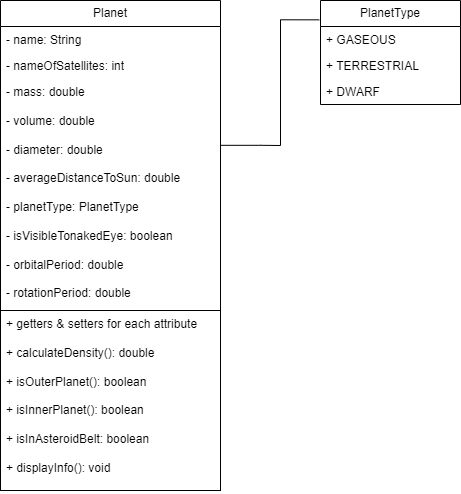

The diagram above was exported from draw.io. Its source (the exported page's mxGraphModel, read from the mxfile embedded in the PNG):
<mxGraphModel dx="1250" dy="648" grid="1" gridSize="10" guides="1" tooltips="1" connect="1" arrows="1" fold="1" page="1" pageScale="1" pageWidth="827" pageHeight="1169" math="0" shadow="0">
  <root>
    <mxCell id="0" />
    <mxCell id="1" parent="0" />
    <mxCell id="vP5oMVeFVMzfpeTG8JPm-1" value="Planet" style="swimlane;fontStyle=0;childLayout=stackLayout;horizontal=1;startSize=26;fillColor=none;horizontalStack=0;resizeParent=1;resizeParentMax=0;resizeLast=0;collapsible=1;marginBottom=0;whiteSpace=wrap;html=1;" vertex="1" parent="1">
      <mxGeometry x="200" y="240" width="220" height="310" as="geometry" />
    </mxCell>
    <mxCell id="vP5oMVeFVMzfpeTG8JPm-2" value="- name: String" style="text;strokeColor=none;fillColor=none;align=left;verticalAlign=top;spacingLeft=4;spacingRight=4;overflow=hidden;rotatable=0;points=[[0,0.5],[1,0.5]];portConstraint=eastwest;whiteSpace=wrap;html=1;" vertex="1" parent="vP5oMVeFVMzfpeTG8JPm-1">
      <mxGeometry y="26" width="220" height="26" as="geometry" />
    </mxCell>
    <mxCell id="vP5oMVeFVMzfpeTG8JPm-3" value="- nameOfSatellites: int" style="text;strokeColor=none;fillColor=none;align=left;verticalAlign=top;spacingLeft=4;spacingRight=4;overflow=hidden;rotatable=0;points=[[0,0.5],[1,0.5]];portConstraint=eastwest;whiteSpace=wrap;html=1;" vertex="1" parent="vP5oMVeFVMzfpeTG8JPm-1">
      <mxGeometry y="52" width="220" height="26" as="geometry" />
    </mxCell>
    <mxCell id="vP5oMVeFVMzfpeTG8JPm-4" value="- mass: double&lt;div&gt;&lt;br&gt;&lt;div&gt;- volume: double&lt;/div&gt;&lt;div&gt;&lt;br&gt;&lt;/div&gt;&lt;div&gt;- diameter: double&lt;/div&gt;&lt;div&gt;&lt;br&gt;&lt;/div&gt;&lt;div&gt;- averageDistanceToSun: double&lt;/div&gt;&lt;div&gt;&lt;br&gt;&lt;/div&gt;&lt;div&gt;- planetType: PlanetType&lt;/div&gt;&lt;div&gt;&lt;br&gt;&lt;/div&gt;&lt;div&gt;- isVisibleTonakedEye: boolean&lt;/div&gt;&lt;div&gt;&lt;br&gt;&lt;/div&gt;&lt;div&gt;- orbitalPeriod: double&lt;/div&gt;&lt;div&gt;&lt;br&gt;&lt;/div&gt;&lt;div&gt;- rotationPeriod: double&lt;/div&gt;&lt;/div&gt;" style="text;strokeColor=none;fillColor=none;align=left;verticalAlign=top;spacingLeft=4;spacingRight=4;overflow=hidden;rotatable=0;points=[[0,0.5],[1,0.5]];portConstraint=eastwest;whiteSpace=wrap;html=1;" vertex="1" parent="vP5oMVeFVMzfpeTG8JPm-1">
      <mxGeometry y="78" width="220" height="232" as="geometry" />
    </mxCell>
    <mxCell id="vP5oMVeFVMzfpeTG8JPm-24" value="&lt;div&gt;+ getters &amp;amp; setters for each attribute&lt;/div&gt;&lt;div&gt;&lt;br&gt;&lt;div&gt;+ calculateDensity(): double&lt;/div&gt;&lt;div&gt;&lt;br&gt;&lt;/div&gt;&lt;div&gt;+ isOuterPlanet(): boolean&lt;/div&gt;&lt;div&gt;&lt;br&gt;&lt;/div&gt;&lt;div&gt;+ isInnerPlanet(): boolean&lt;/div&gt;&lt;div&gt;&lt;br&gt;&lt;/div&gt;&lt;div&gt;+ isInAsteroidBelt: boolean&lt;/div&gt;&lt;div&gt;&lt;br&gt;&lt;/div&gt;&lt;div&gt;+ displayInfo(): void&lt;/div&gt;&lt;/div&gt;" style="text;strokeColor=default;fillColor=none;align=left;verticalAlign=top;spacingLeft=4;spacingRight=4;overflow=hidden;rotatable=0;points=[[0,0.5],[1,0.5]];portConstraint=eastwest;whiteSpace=wrap;html=1;" vertex="1" parent="1">
      <mxGeometry x="200" y="550" width="220" height="180" as="geometry" />
    </mxCell>
    <mxCell id="vP5oMVeFVMzfpeTG8JPm-25" value="PlanetType" style="swimlane;fontStyle=0;childLayout=stackLayout;horizontal=1;startSize=26;fillColor=none;horizontalStack=0;resizeParent=1;resizeParentMax=0;resizeLast=0;collapsible=1;marginBottom=0;whiteSpace=wrap;html=1;" vertex="1" parent="1">
      <mxGeometry x="520" y="240" width="140" height="104" as="geometry" />
    </mxCell>
    <mxCell id="vP5oMVeFVMzfpeTG8JPm-26" value="+ GASEOUS" style="text;strokeColor=none;fillColor=none;align=left;verticalAlign=top;spacingLeft=4;spacingRight=4;overflow=hidden;rotatable=0;points=[[0,0.5],[1,0.5]];portConstraint=eastwest;whiteSpace=wrap;html=1;" vertex="1" parent="vP5oMVeFVMzfpeTG8JPm-25">
      <mxGeometry y="26" width="140" height="26" as="geometry" />
    </mxCell>
    <mxCell id="vP5oMVeFVMzfpeTG8JPm-27" value="+ TERRESTRIAL" style="text;strokeColor=none;fillColor=none;align=left;verticalAlign=top;spacingLeft=4;spacingRight=4;overflow=hidden;rotatable=0;points=[[0,0.5],[1,0.5]];portConstraint=eastwest;whiteSpace=wrap;html=1;" vertex="1" parent="vP5oMVeFVMzfpeTG8JPm-25">
      <mxGeometry y="52" width="140" height="26" as="geometry" />
    </mxCell>
    <mxCell id="vP5oMVeFVMzfpeTG8JPm-28" value="+ DWARF" style="text;strokeColor=none;fillColor=none;align=left;verticalAlign=top;spacingLeft=4;spacingRight=4;overflow=hidden;rotatable=0;points=[[0,0.5],[1,0.5]];portConstraint=eastwest;whiteSpace=wrap;html=1;" vertex="1" parent="vP5oMVeFVMzfpeTG8JPm-25">
      <mxGeometry y="78" width="140" height="26" as="geometry" />
    </mxCell>
    <mxCell id="vP5oMVeFVMzfpeTG8JPm-31" value="" style="endArrow=none;html=1;edgeStyle=orthogonalEdgeStyle;rounded=0;exitX=0.999;exitY=0.288;exitDx=0;exitDy=0;exitPerimeter=0;entryX=-0.009;entryY=0.186;entryDx=0;entryDy=0;entryPerimeter=0;" edge="1" parent="1" source="vP5oMVeFVMzfpeTG8JPm-4" target="vP5oMVeFVMzfpeTG8JPm-25">
      <mxGeometry relative="1" as="geometry">
        <mxPoint x="510" y="380" as="sourcePoint" />
        <mxPoint x="670" y="380" as="targetPoint" />
        <Array as="points">
          <mxPoint x="460" y="385" />
          <mxPoint x="480" y="385" />
          <mxPoint x="480" y="259" />
        </Array>
      </mxGeometry>
    </mxCell>
  </root>
</mxGraphModel>